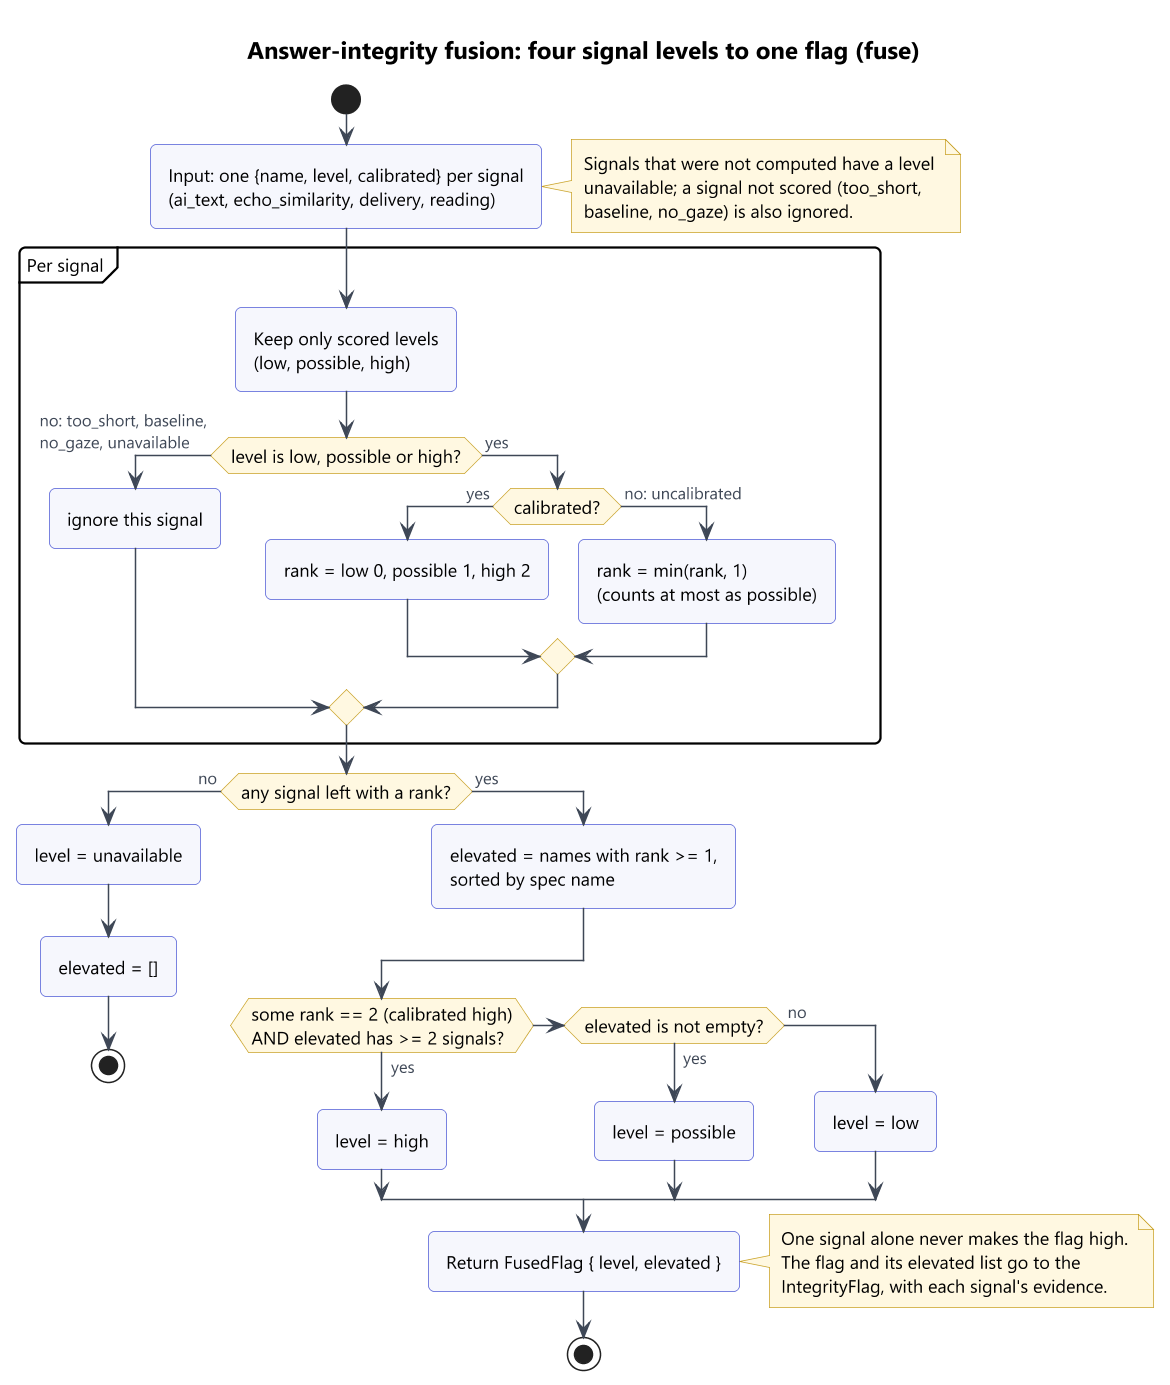

The diagram above was rendered by PlantUML. Its source (embedded in the PNG):
@startuml
!include ../../_style.iuml
' Derived from crates/openmeet-intel/src/integrity/fusion.rs (fuse, FusionInput, FusedFlag: rank,
' calibration cap, elevated list, high/possible/low/unavailable rule) and
' crates/openmeet-intel/src/integrity/evidence.rs (fusion_inputs, not_scored),
' crates/openmeet-core/src/integrity.rs (IntegrityLevel::is_scored, is_elevated).
' The same rule is in local-ai/integrity/signals.py (fuse) and room/checks.py (flag), and
' spec/integrity/README.md "The combined flag" defines it; fusion_cases.json holds the fixtures.
title Answer-integrity fusion: four signal levels to one flag (fuse)

start
:Input: one {name, level, calibrated} per signal\n(ai_text, echo_similarity, delivery, reading);
note right
  Signals that were not computed have a level
  unavailable; a signal not scored (too_short,
  baseline, no_gaze) is also ignored.
end note
partition "Per signal" {
  :Keep only scored levels\n(low, possible, high);
  if (level is low, possible or high?) then (no: too_short, baseline,\nno_gaze, unavailable)
    :ignore this signal;
  else (yes)
    if (calibrated?) then (yes)
      :rank = low 0, possible 1, high 2;
    else (no: uncalibrated)
      :rank = min(rank, 1)\n(counts at most as possible);
    endif
  endif
}
if (any signal left with a rank?) then (no)
  :level = unavailable;
  :elevated = [];
  stop
else (yes)
  :elevated = names with rank >= 1,\nsorted by spec name;
  if (some rank == 2 (calibrated high)\nAND elevated has >= 2 signals?) then (yes)
    :level = high;
  elseif (elevated is not empty?) then (yes)
    :level = possible;
  else (no)
    :level = low;
  endif
  :Return FusedFlag { level, elevated };
  note right
    One signal alone never makes the flag high.
    The flag and its elevated list go to the
    IntegrityFlag, with each signal's evidence.
  end note
  stop
endif
@enduml